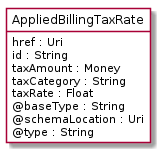

The diagram above was rendered by PlantUML. Its source (embedded in the PNG):
@startuml
hide circle
hide methods
hide stereotype
show <<Enumeration>> stereotype
skinparam class {
   BackgroundColor<<Enumeration>> #E6F5F7
   BackgroundColor<<Ref>> #FFFFE0
   BackgroundColor<<Pivot>> #FFFFFFF
   BackgroundColor<<SimpleType>> #E2F0DA
   BackgroundColor #FCF2E3
}

class AppliedBillingTaxRate <<Pivot>> {
    href : Uri
    id : String
    taxAmount : Money
    taxCategory : String
    taxRate : Float
    @baseType : String
    @schemaLocation : Uri
    @type : String
}


@enduml